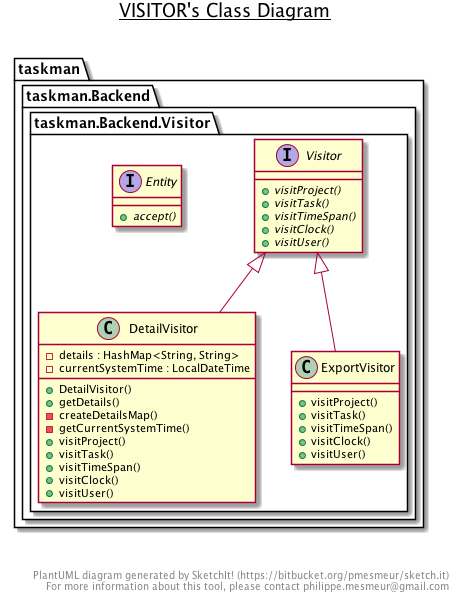

The diagram above was rendered by PlantUML. Its source (embedded in the PNG):
@startuml

title __VISITOR's Class Diagram__\n

  package taskman {
    package taskman.Backend {
      package taskman.Backend.Visitor {
        class DetailVisitor {
            - details : HashMap<String, String>
            - currentSystemTime : LocalDateTime
            + DetailVisitor()
            + getDetails()
            - createDetailsMap()
            - getCurrentSystemTime()
            + visitProject()
            + visitTask()
            + visitTimeSpan()
            + visitClock()
            + visitUser()
        }
      }
    }
  }
  

  package taskman {
    package taskman.Backend {
      package taskman.Backend.Visitor {
        interface Entity {
            {abstract} + accept()
        }
      }
    }
  }
  

  package taskman {
    package taskman.Backend {
      package taskman.Backend.Visitor {
        class ExportVisitor {
            + visitProject()
            + visitTask()
            + visitTimeSpan()
            + visitClock()
            + visitUser()
        }
      }
    }
  }
  

  package taskman {
    package taskman.Backend {
      package taskman.Backend.Visitor {
        interface Visitor {
            {abstract} + visitProject()
            {abstract} + visitTask()
            {abstract} + visitTimeSpan()
            {abstract} + visitClock()
            {abstract} + visitUser()
        }
      }
    }
  }
  

  DetailVisitor -up-|> Visitor
  ExportVisitor -up-|> Visitor


right footer


PlantUML diagram generated by SketchIt! (https://bitbucket.org/pmesmeur/sketch.it)
For more information about this tool, please contact philippe.mesmeur@gmail.com
endfooter

@enduml